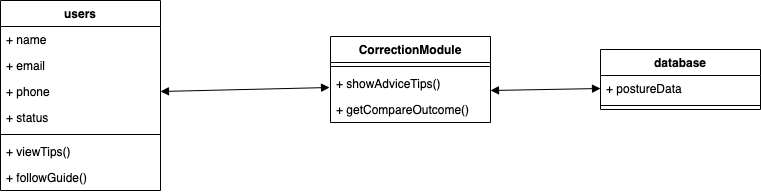

The diagram above was exported from draw.io. Its source (the exported page's mxGraphModel, read from the mxfile embedded in the PNG):
<mxGraphModel dx="516" dy="468" grid="1" gridSize="10" guides="1" tooltips="1" connect="1" arrows="1" fold="1" page="1" pageScale="1" pageWidth="827" pageHeight="1169" math="0" shadow="0">
  <root>
    <mxCell id="0" />
    <mxCell id="1" parent="0" />
    <mxCell id="AY2uyZdzl7osxEF5K8Ix-2" value="users" style="swimlane;fontStyle=1;align=center;verticalAlign=top;childLayout=stackLayout;horizontal=1;startSize=26;horizontalStack=0;resizeParent=1;resizeParentMax=0;resizeLast=0;collapsible=1;marginBottom=0;" parent="1" vertex="1">
      <mxGeometry x="60" y="60" width="160" height="190" as="geometry" />
    </mxCell>
    <mxCell id="AY2uyZdzl7osxEF5K8Ix-3" value="+ name" style="text;strokeColor=none;fillColor=none;align=left;verticalAlign=top;spacingLeft=4;spacingRight=4;overflow=hidden;rotatable=0;points=[[0,0.5],[1,0.5]];portConstraint=eastwest;" parent="AY2uyZdzl7osxEF5K8Ix-2" vertex="1">
      <mxGeometry y="26" width="160" height="26" as="geometry" />
    </mxCell>
    <mxCell id="AY2uyZdzl7osxEF5K8Ix-4" value="+ email" style="text;strokeColor=none;fillColor=none;align=left;verticalAlign=top;spacingLeft=4;spacingRight=4;overflow=hidden;rotatable=0;points=[[0,0.5],[1,0.5]];portConstraint=eastwest;" parent="AY2uyZdzl7osxEF5K8Ix-2" vertex="1">
      <mxGeometry y="52" width="160" height="26" as="geometry" />
    </mxCell>
    <mxCell id="AY2uyZdzl7osxEF5K8Ix-5" value="+ phone" style="text;strokeColor=none;fillColor=none;align=left;verticalAlign=top;spacingLeft=4;spacingRight=4;overflow=hidden;rotatable=0;points=[[0,0.5],[1,0.5]];portConstraint=eastwest;" parent="AY2uyZdzl7osxEF5K8Ix-2" vertex="1">
      <mxGeometry y="78" width="160" height="26" as="geometry" />
    </mxCell>
    <mxCell id="AY2uyZdzl7osxEF5K8Ix-6" value="+ status" style="text;strokeColor=none;fillColor=none;align=left;verticalAlign=top;spacingLeft=4;spacingRight=4;overflow=hidden;rotatable=0;points=[[0,0.5],[1,0.5]];portConstraint=eastwest;" parent="AY2uyZdzl7osxEF5K8Ix-2" vertex="1">
      <mxGeometry y="104" width="160" height="26" as="geometry" />
    </mxCell>
    <mxCell id="AY2uyZdzl7osxEF5K8Ix-7" value="" style="line;strokeWidth=1;fillColor=none;align=left;verticalAlign=middle;spacingTop=-1;spacingLeft=3;spacingRight=3;rotatable=0;labelPosition=right;points=[];portConstraint=eastwest;" parent="AY2uyZdzl7osxEF5K8Ix-2" vertex="1">
      <mxGeometry y="130" width="160" height="8" as="geometry" />
    </mxCell>
    <mxCell id="AY2uyZdzl7osxEF5K8Ix-8" value="+ viewTips()" style="text;strokeColor=none;fillColor=none;align=left;verticalAlign=top;spacingLeft=4;spacingRight=4;overflow=hidden;rotatable=0;points=[[0,0.5],[1,0.5]];portConstraint=eastwest;" parent="AY2uyZdzl7osxEF5K8Ix-2" vertex="1">
      <mxGeometry y="138" width="160" height="26" as="geometry" />
    </mxCell>
    <mxCell id="i7YkMs43AvrgWsoUAjFt-1" value="+ followGuide()" style="text;strokeColor=none;fillColor=none;align=left;verticalAlign=top;spacingLeft=4;spacingRight=4;overflow=hidden;rotatable=0;points=[[0,0.5],[1,0.5]];portConstraint=eastwest;" parent="AY2uyZdzl7osxEF5K8Ix-2" vertex="1">
      <mxGeometry y="164" width="160" height="26" as="geometry" />
    </mxCell>
    <mxCell id="AY2uyZdzl7osxEF5K8Ix-10" value="CorrectionModule" style="swimlane;fontStyle=1;align=center;verticalAlign=top;childLayout=stackLayout;horizontal=1;startSize=26;horizontalStack=0;resizeParent=1;resizeParentMax=0;resizeLast=0;collapsible=1;marginBottom=0;" parent="1" vertex="1">
      <mxGeometry x="390" y="96" width="160" height="86" as="geometry" />
    </mxCell>
    <mxCell id="AY2uyZdzl7osxEF5K8Ix-12" value="" style="line;strokeWidth=1;fillColor=none;align=left;verticalAlign=middle;spacingTop=-1;spacingLeft=3;spacingRight=3;rotatable=0;labelPosition=right;points=[];portConstraint=eastwest;" parent="AY2uyZdzl7osxEF5K8Ix-10" vertex="1">
      <mxGeometry y="26" width="160" height="8" as="geometry" />
    </mxCell>
    <mxCell id="AY2uyZdzl7osxEF5K8Ix-13" value="+ showAdviceTips()" style="text;strokeColor=none;fillColor=none;align=left;verticalAlign=top;spacingLeft=4;spacingRight=4;overflow=hidden;rotatable=0;points=[[0,0.5],[1,0.5]];portConstraint=eastwest;" parent="AY2uyZdzl7osxEF5K8Ix-10" vertex="1">
      <mxGeometry y="34" width="160" height="26" as="geometry" />
    </mxCell>
    <mxCell id="i7YkMs43AvrgWsoUAjFt-7" value="+ getCompareOutcome()" style="text;strokeColor=none;fillColor=none;align=left;verticalAlign=top;spacingLeft=4;spacingRight=4;overflow=hidden;rotatable=0;points=[[0,0.5],[1,0.5]];portConstraint=eastwest;" parent="AY2uyZdzl7osxEF5K8Ix-10" vertex="1">
      <mxGeometry y="60" width="160" height="26" as="geometry" />
    </mxCell>
    <mxCell id="AY2uyZdzl7osxEF5K8Ix-14" value="" style="endArrow=block;startArrow=block;endFill=1;startFill=1;html=1;entryX=-0.006;entryY=0.846;entryDx=0;entryDy=0;entryPerimeter=0;exitX=1;exitY=0.5;exitDx=0;exitDy=0;" parent="1" source="AY2uyZdzl7osxEF5K8Ix-5" edge="1">
      <mxGeometry width="160" relative="1" as="geometry">
        <mxPoint x="60" y="250" as="sourcePoint" />
        <mxPoint x="389.03999999999996" y="146.99599999999998" as="targetPoint" />
      </mxGeometry>
    </mxCell>
    <mxCell id="i7YkMs43AvrgWsoUAjFt-2" value="database" style="swimlane;fontStyle=1;align=center;verticalAlign=top;childLayout=stackLayout;horizontal=1;startSize=26;horizontalStack=0;resizeParent=1;resizeParentMax=0;resizeLast=0;collapsible=1;marginBottom=0;" parent="1" vertex="1">
      <mxGeometry x="660" y="109" width="160" height="60" as="geometry" />
    </mxCell>
    <mxCell id="i7YkMs43AvrgWsoUAjFt-6" value="" style="endArrow=block;startArrow=block;endFill=1;startFill=1;html=1;entryX=0;entryY=0.5;entryDx=0;entryDy=0;exitX=1;exitY=0.5;exitDx=0;exitDy=0;" parent="i7YkMs43AvrgWsoUAjFt-2" target="i7YkMs43AvrgWsoUAjFt-3" edge="1">
      <mxGeometry width="160" relative="1" as="geometry">
        <mxPoint x="-110" y="41" as="sourcePoint" />
        <mxPoint x="59.039999999999964" y="36.99599999999998" as="targetPoint" />
      </mxGeometry>
    </mxCell>
    <mxCell id="i7YkMs43AvrgWsoUAjFt-3" value="+ postureData" style="text;strokeColor=none;fillColor=none;align=left;verticalAlign=top;spacingLeft=4;spacingRight=4;overflow=hidden;rotatable=0;points=[[0,0.5],[1,0.5]];portConstraint=eastwest;" parent="i7YkMs43AvrgWsoUAjFt-2" vertex="1">
      <mxGeometry y="26" width="160" height="26" as="geometry" />
    </mxCell>
    <mxCell id="i7YkMs43AvrgWsoUAjFt-4" value="" style="line;strokeWidth=1;fillColor=none;align=left;verticalAlign=middle;spacingTop=-1;spacingLeft=3;spacingRight=3;rotatable=0;labelPosition=right;points=[];portConstraint=eastwest;" parent="i7YkMs43AvrgWsoUAjFt-2" vertex="1">
      <mxGeometry y="52" width="160" height="8" as="geometry" />
    </mxCell>
  </root>
</mxGraphModel>